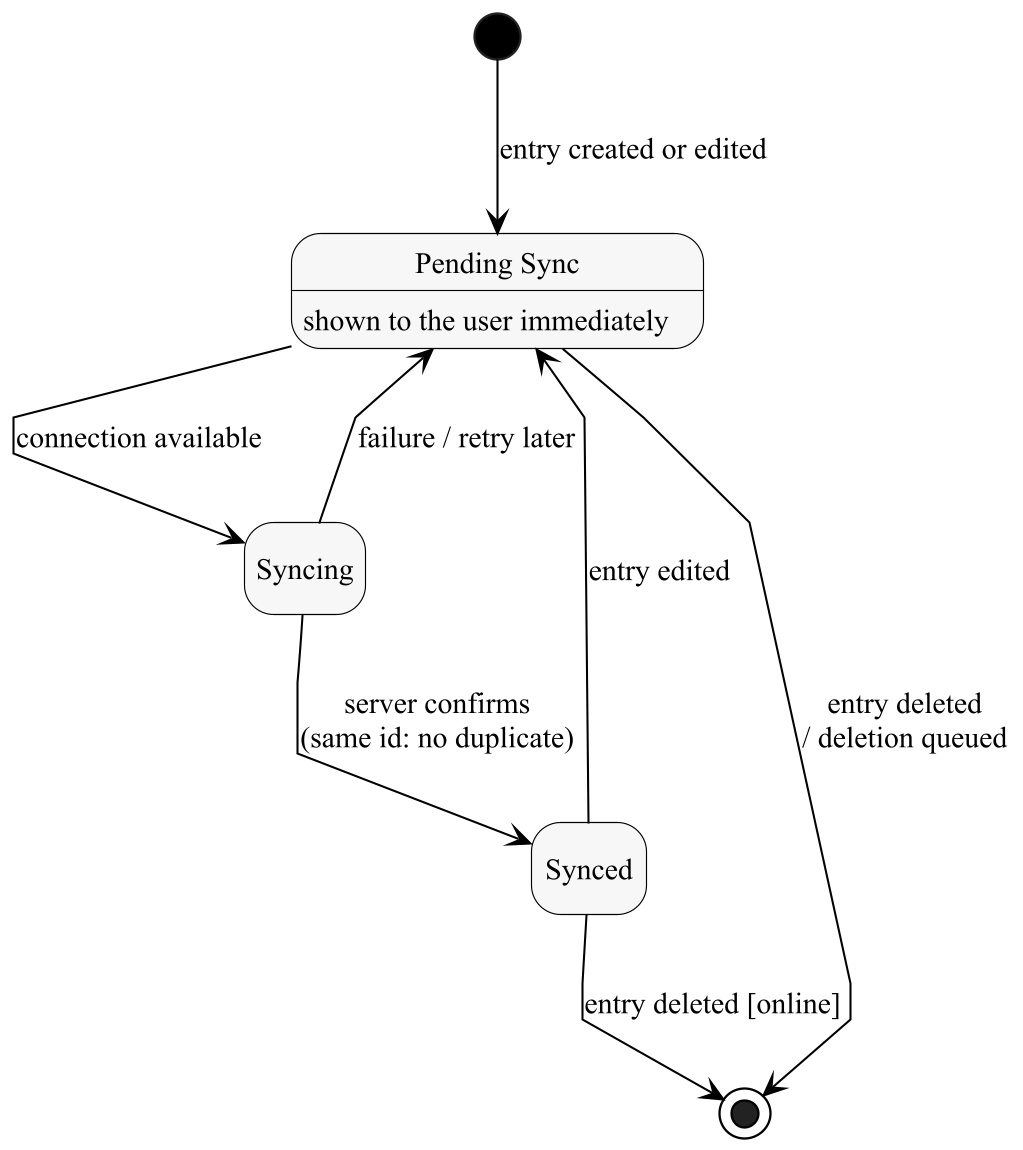

The diagram above was rendered by PlantUML. Its source (embedded in the PNG):
@startuml
!include style.iuml
hide empty description
state "Pending Sync" as Pending
Pending : shown to the user immediately
state "Syncing" as Syncing
state "Synced" as Synced
[*] --> Pending : entry created or edited
Pending --> Syncing : connection available
Syncing --> Synced : server confirms\n(same id: no duplicate)
Syncing --> Pending : failure / retry later
Synced --> Pending : entry edited
Synced --> [*] : entry deleted [online]
Pending --> [*] : entry deleted\n/ deletion queued
@enduml